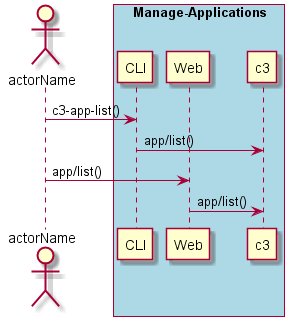

The diagram above was rendered by PlantUML. Its source (embedded in the PNG):
@startuml
Actor "actorName" as A

box "Manage-Applications" #lightblue
participant CLI as CLI
participant Web as Web
participant "c3" as S
A -> CLI : c3-app-list()
CLI -> S : app/list()
A -> Web : app/list()
Web -> S : app/list()
end box

@enduml